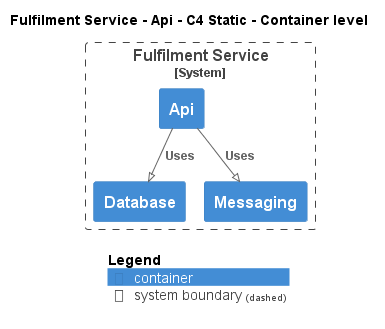

The diagram above was rendered by PlantUML. Its source (embedded in the PNG):
@startuml
!pragma layout smetana
!include ..\..\..\..\..\.c4s\C4_Container.puml

AddElementTag("c4interflow:lifecycle:new", $bgColor=green, $fontColor=#ffffff, $borderColor=green, $shadowing="False")
AddElementTag("c4interflow:lifecycle:changed", $bgColor=orange, $fontColor=#ffffff, $borderColor=orange, $shadowing="False")
AddElementTag("c4interflow:lifecycle:removed", $bgColor=red, $fontColor=#ffffff, $borderColor=red, $shadowing="False")

AddRelTag("c4interflow:lifecycle:new", $textColor=green, $lineColor=green)
AddRelTag("c4interflow:lifecycle:changed", $textColor=orange, $lineColor=orange)
AddRelTag("c4interflow:lifecycle:removed", $textColor=red, $lineColor=red)

SHOW_PERSON_PORTRAIT()
LAYOUT_TOP_DOWN()

skinparam linetype polyline

title Fulfilment Service - Api - C4 Static - Container level


System_Boundary(ECommercePlatform.SoftwareSystems.FulfilmentService, "Fulfilment Service") {
    Container(ECommercePlatform.SoftwareSystems.FulfilmentService.Containers.Api, "Api", "", "")
    Container(ECommercePlatform.SoftwareSystems.FulfilmentService.Containers.Database, "Database", "", "")
    Container(ECommercePlatform.SoftwareSystems.FulfilmentService.Containers.Messaging, "Messaging", "", "")
}

Rel(ECommercePlatform.SoftwareSystems.FulfilmentService.Containers.Api, ECommercePlatform.SoftwareSystems.FulfilmentService.Containers.Database, "Uses")
Rel(ECommercePlatform.SoftwareSystems.FulfilmentService.Containers.Api, ECommercePlatform.SoftwareSystems.FulfilmentService.Containers.Messaging, "Uses")


SHOW_LEGEND()
@enduml